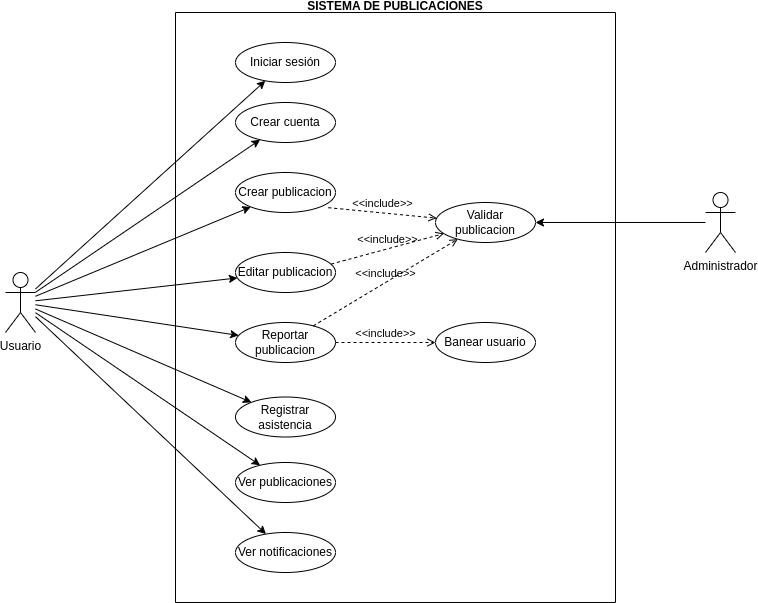

The diagram above was exported from draw.io. Its source (the exported page's mxGraphModel, read from the mxfile embedded in the PNG):
<mxGraphModel dx="1290" dy="615" grid="1" gridSize="10" guides="1" tooltips="1" connect="1" arrows="1" fold="1" page="1" pageScale="1" pageWidth="827" pageHeight="1169" math="0" shadow="0">
  <root>
    <mxCell id="0" />
    <mxCell id="1" parent="0" />
    <mxCell id="YB5v4xmEmm8rpIlrfE_Q-1" value="SISTEMA DE PUBLICACIONES&#10;" style="swimlane;startSize=0;" parent="1" vertex="1">
      <mxGeometry x="340" y="180" width="440" height="590" as="geometry" />
    </mxCell>
    <mxCell id="YB5v4xmEmm8rpIlrfE_Q-2" value="Iniciar sesión" style="ellipse;whiteSpace=wrap;html=1;" parent="YB5v4xmEmm8rpIlrfE_Q-1" vertex="1">
      <mxGeometry x="60" y="30" width="100" height="40" as="geometry" />
    </mxCell>
    <mxCell id="YB5v4xmEmm8rpIlrfE_Q-3" value="Crear cuenta" style="ellipse;whiteSpace=wrap;html=1;" parent="YB5v4xmEmm8rpIlrfE_Q-1" vertex="1">
      <mxGeometry x="60" y="90" width="100" height="40" as="geometry" />
    </mxCell>
    <mxCell id="YB5v4xmEmm8rpIlrfE_Q-7" value="Editar publicacion" style="ellipse;whiteSpace=wrap;html=1;" parent="YB5v4xmEmm8rpIlrfE_Q-1" vertex="1">
      <mxGeometry x="60" y="240" width="100" height="40" as="geometry" />
    </mxCell>
    <mxCell id="YB5v4xmEmm8rpIlrfE_Q-8" value="Validar publicacion" style="ellipse;whiteSpace=wrap;html=1;" parent="YB5v4xmEmm8rpIlrfE_Q-1" vertex="1">
      <mxGeometry x="260" y="190" width="100" height="40" as="geometry" />
    </mxCell>
    <mxCell id="YB5v4xmEmm8rpIlrfE_Q-14" value="Banear usuario" style="ellipse;whiteSpace=wrap;html=1;" parent="YB5v4xmEmm8rpIlrfE_Q-1" vertex="1">
      <mxGeometry x="260" y="310" width="100" height="40" as="geometry" />
    </mxCell>
    <mxCell id="YB5v4xmEmm8rpIlrfE_Q-16" value="Crear publicacion" style="ellipse;whiteSpace=wrap;html=1;" parent="YB5v4xmEmm8rpIlrfE_Q-1" vertex="1">
      <mxGeometry x="60" y="160" width="100" height="40" as="geometry" />
    </mxCell>
    <mxCell id="YB5v4xmEmm8rpIlrfE_Q-22" value="&amp;lt;&amp;lt;include&amp;gt;&amp;gt;" style="html=1;verticalAlign=bottom;labelBackgroundColor=none;endArrow=open;endFill=0;dashed=1;rounded=0;exitX=0.928;exitY=0.88;exitDx=0;exitDy=0;exitPerimeter=0;" parent="YB5v4xmEmm8rpIlrfE_Q-1" source="YB5v4xmEmm8rpIlrfE_Q-16" target="YB5v4xmEmm8rpIlrfE_Q-8" edge="1">
      <mxGeometry width="160" relative="1" as="geometry">
        <mxPoint x="-90" y="328" as="sourcePoint" />
        <mxPoint x="-249" y="310" as="targetPoint" />
      </mxGeometry>
    </mxCell>
    <mxCell id="YB5v4xmEmm8rpIlrfE_Q-23" value="&amp;lt;&amp;lt;include&amp;gt;&amp;gt;" style="html=1;verticalAlign=bottom;labelBackgroundColor=none;endArrow=open;endFill=0;dashed=1;rounded=0;exitX=0.956;exitY=0.29;exitDx=0;exitDy=0;exitPerimeter=0;" parent="YB5v4xmEmm8rpIlrfE_Q-1" source="YB5v4xmEmm8rpIlrfE_Q-7" target="YB5v4xmEmm8rpIlrfE_Q-8" edge="1">
      <mxGeometry width="160" relative="1" as="geometry">
        <mxPoint x="163" y="195" as="sourcePoint" />
        <mxPoint x="231" y="218" as="targetPoint" />
      </mxGeometry>
    </mxCell>
    <mxCell id="YB5v4xmEmm8rpIlrfE_Q-25" value="Reportar publicacion" style="ellipse;whiteSpace=wrap;html=1;" parent="YB5v4xmEmm8rpIlrfE_Q-1" vertex="1">
      <mxGeometry x="60" y="310" width="100" height="40" as="geometry" />
    </mxCell>
    <mxCell id="YB5v4xmEmm8rpIlrfE_Q-28" value="&amp;lt;&amp;lt;include&amp;gt;&amp;gt;" style="html=1;verticalAlign=bottom;labelBackgroundColor=none;endArrow=open;endFill=0;dashed=1;rounded=0;" parent="YB5v4xmEmm8rpIlrfE_Q-1" source="YB5v4xmEmm8rpIlrfE_Q-25" target="YB5v4xmEmm8rpIlrfE_Q-14" edge="1">
      <mxGeometry width="160" relative="1" as="geometry">
        <mxPoint x="166" y="262" as="sourcePoint" />
        <mxPoint x="278" y="231" as="targetPoint" />
      </mxGeometry>
    </mxCell>
    <mxCell id="YB5v4xmEmm8rpIlrfE_Q-29" value="&amp;lt;&amp;lt;include&amp;gt;&amp;gt;" style="html=1;verticalAlign=bottom;labelBackgroundColor=none;endArrow=open;endFill=0;dashed=1;rounded=0;" parent="YB5v4xmEmm8rpIlrfE_Q-1" source="YB5v4xmEmm8rpIlrfE_Q-25" target="YB5v4xmEmm8rpIlrfE_Q-8" edge="1">
      <mxGeometry width="160" relative="1" as="geometry">
        <mxPoint x="170" y="340" as="sourcePoint" />
        <mxPoint x="270" y="340" as="targetPoint" />
      </mxGeometry>
    </mxCell>
    <mxCell id="YB5v4xmEmm8rpIlrfE_Q-30" value="Registrar asistencia" style="ellipse;whiteSpace=wrap;html=1;" parent="YB5v4xmEmm8rpIlrfE_Q-1" vertex="1">
      <mxGeometry x="60" y="384.5" width="100" height="40" as="geometry" />
    </mxCell>
    <mxCell id="ypFGRvN-jaHY_2cM91qV-1" value="Ver publicaciones" style="ellipse;whiteSpace=wrap;html=1;" parent="YB5v4xmEmm8rpIlrfE_Q-1" vertex="1">
      <mxGeometry x="60" y="450" width="100" height="40" as="geometry" />
    </mxCell>
    <mxCell id="Lz4ofKxE1A1Ku1uKn3M0-1" value="Ver notificaciones" style="ellipse;whiteSpace=wrap;html=1;" parent="YB5v4xmEmm8rpIlrfE_Q-1" vertex="1">
      <mxGeometry x="60" y="520" width="100" height="40" as="geometry" />
    </mxCell>
    <mxCell id="YB5v4xmEmm8rpIlrfE_Q-5" style="rounded=0;orthogonalLoop=1;jettySize=auto;html=1;" parent="1" source="YB5v4xmEmm8rpIlrfE_Q-4" target="YB5v4xmEmm8rpIlrfE_Q-2" edge="1">
      <mxGeometry relative="1" as="geometry" />
    </mxCell>
    <mxCell id="YB5v4xmEmm8rpIlrfE_Q-6" style="rounded=0;orthogonalLoop=1;jettySize=auto;html=1;" parent="1" source="YB5v4xmEmm8rpIlrfE_Q-4" target="YB5v4xmEmm8rpIlrfE_Q-3" edge="1">
      <mxGeometry relative="1" as="geometry" />
    </mxCell>
    <mxCell id="YB5v4xmEmm8rpIlrfE_Q-13" style="edgeStyle=none;rounded=0;orthogonalLoop=1;jettySize=auto;html=1;" parent="1" source="YB5v4xmEmm8rpIlrfE_Q-4" target="YB5v4xmEmm8rpIlrfE_Q-7" edge="1">
      <mxGeometry relative="1" as="geometry" />
    </mxCell>
    <mxCell id="YB5v4xmEmm8rpIlrfE_Q-21" style="edgeStyle=none;rounded=0;orthogonalLoop=1;jettySize=auto;html=1;" parent="1" source="YB5v4xmEmm8rpIlrfE_Q-4" target="YB5v4xmEmm8rpIlrfE_Q-16" edge="1">
      <mxGeometry relative="1" as="geometry" />
    </mxCell>
    <mxCell id="YB5v4xmEmm8rpIlrfE_Q-26" style="edgeStyle=none;rounded=0;orthogonalLoop=1;jettySize=auto;html=1;" parent="1" source="YB5v4xmEmm8rpIlrfE_Q-4" target="YB5v4xmEmm8rpIlrfE_Q-25" edge="1">
      <mxGeometry relative="1" as="geometry" />
    </mxCell>
    <mxCell id="YB5v4xmEmm8rpIlrfE_Q-31" style="edgeStyle=none;rounded=0;orthogonalLoop=1;jettySize=auto;html=1;" parent="1" source="YB5v4xmEmm8rpIlrfE_Q-4" target="YB5v4xmEmm8rpIlrfE_Q-30" edge="1">
      <mxGeometry relative="1" as="geometry" />
    </mxCell>
    <mxCell id="ypFGRvN-jaHY_2cM91qV-2" style="rounded=0;orthogonalLoop=1;jettySize=auto;html=1;" parent="1" source="YB5v4xmEmm8rpIlrfE_Q-4" target="ypFGRvN-jaHY_2cM91qV-1" edge="1">
      <mxGeometry relative="1" as="geometry" />
    </mxCell>
    <mxCell id="Lz4ofKxE1A1Ku1uKn3M0-3" style="edgeStyle=none;rounded=0;orthogonalLoop=1;jettySize=auto;html=1;" parent="1" source="YB5v4xmEmm8rpIlrfE_Q-4" target="Lz4ofKxE1A1Ku1uKn3M0-1" edge="1">
      <mxGeometry relative="1" as="geometry" />
    </mxCell>
    <mxCell id="YB5v4xmEmm8rpIlrfE_Q-4" value="Usuario" style="shape=umlActor;verticalLabelPosition=bottom;verticalAlign=top;html=1;" parent="1" vertex="1">
      <mxGeometry x="170" y="440" width="30" height="60" as="geometry" />
    </mxCell>
    <mxCell id="YB5v4xmEmm8rpIlrfE_Q-11" style="edgeStyle=none;rounded=0;orthogonalLoop=1;jettySize=auto;html=1;" parent="1" source="YB5v4xmEmm8rpIlrfE_Q-9" target="YB5v4xmEmm8rpIlrfE_Q-8" edge="1">
      <mxGeometry relative="1" as="geometry" />
    </mxCell>
    <mxCell id="YB5v4xmEmm8rpIlrfE_Q-9" value="Administrador" style="shape=umlActor;verticalLabelPosition=bottom;verticalAlign=top;html=1;" parent="1" vertex="1">
      <mxGeometry x="870" y="360" width="30" height="60" as="geometry" />
    </mxCell>
  </root>
</mxGraphModel>